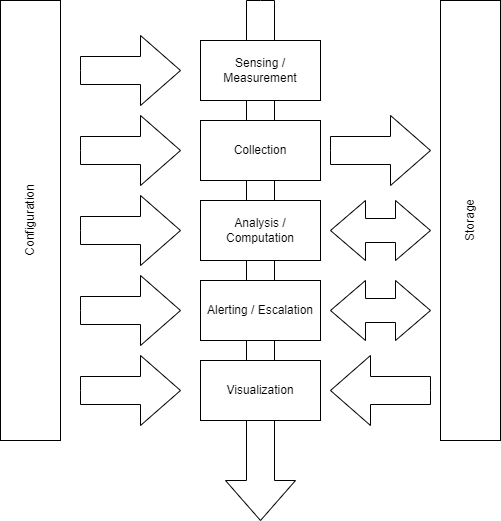

The diagram above was exported from draw.io. Its source (the exported page's mxGraphModel, read from the mxfile embedded in the PNG):
<mxGraphModel dx="794" dy="446" grid="1" gridSize="10" guides="1" tooltips="1" connect="1" arrows="1" fold="1" page="1" pageScale="1" pageWidth="850" pageHeight="1100" math="0" shadow="0">
  <root>
    <mxCell id="0" />
    <mxCell id="1" parent="0" />
    <mxCell id="I1ZlF1SSEJVN_7GYe1E7-20" value="" style="html=1;shadow=0;dashed=0;align=center;verticalAlign=middle;shape=mxgraph.arrows2.arrow;dy=0.6;dx=40;notch=0;direction=south;" vertex="1" parent="1">
      <mxGeometry x="425" y="120" width="70" height="520" as="geometry" />
    </mxCell>
    <mxCell id="I1ZlF1SSEJVN_7GYe1E7-1" value="Sensing / Measurement" style="rounded=0;whiteSpace=wrap;html=1;" vertex="1" parent="1">
      <mxGeometry x="400" y="160" width="120" height="60" as="geometry" />
    </mxCell>
    <mxCell id="I1ZlF1SSEJVN_7GYe1E7-2" value="Configuration" style="rounded=0;whiteSpace=wrap;html=1;rotation=-90;" vertex="1" parent="1">
      <mxGeometry x="10" y="310" width="440" height="60" as="geometry" />
    </mxCell>
    <mxCell id="I1ZlF1SSEJVN_7GYe1E7-3" value="Collection" style="rounded=0;whiteSpace=wrap;html=1;" vertex="1" parent="1">
      <mxGeometry x="400" y="240" width="120" height="60" as="geometry" />
    </mxCell>
    <mxCell id="I1ZlF1SSEJVN_7GYe1E7-4" value="Analysis / Computation" style="rounded=0;whiteSpace=wrap;html=1;" vertex="1" parent="1">
      <mxGeometry x="400" y="320" width="120" height="60" as="geometry" />
    </mxCell>
    <mxCell id="I1ZlF1SSEJVN_7GYe1E7-5" value="Alerting / Escalation" style="rounded=0;whiteSpace=wrap;html=1;" vertex="1" parent="1">
      <mxGeometry x="400" y="400" width="120" height="60" as="geometry" />
    </mxCell>
    <mxCell id="I1ZlF1SSEJVN_7GYe1E7-6" value="Visualization" style="rounded=0;whiteSpace=wrap;html=1;" vertex="1" parent="1">
      <mxGeometry x="400" y="480" width="120" height="60" as="geometry" />
    </mxCell>
    <mxCell id="I1ZlF1SSEJVN_7GYe1E7-7" value="Storage" style="rounded=0;whiteSpace=wrap;html=1;rotation=-90;" vertex="1" parent="1">
      <mxGeometry x="450" y="310" width="440" height="60" as="geometry" />
    </mxCell>
    <mxCell id="I1ZlF1SSEJVN_7GYe1E7-10" value="" style="html=1;shadow=0;dashed=0;align=center;verticalAlign=middle;shape=mxgraph.arrows2.arrow;dy=0.6;dx=40;notch=0;" vertex="1" parent="1">
      <mxGeometry x="280" y="155" width="100" height="70" as="geometry" />
    </mxCell>
    <mxCell id="I1ZlF1SSEJVN_7GYe1E7-11" value="" style="html=1;shadow=0;dashed=0;align=center;verticalAlign=middle;shape=mxgraph.arrows2.arrow;dy=0.6;dx=40;notch=0;" vertex="1" parent="1">
      <mxGeometry x="280" y="235" width="100" height="70" as="geometry" />
    </mxCell>
    <mxCell id="I1ZlF1SSEJVN_7GYe1E7-12" value="" style="html=1;shadow=0;dashed=0;align=center;verticalAlign=middle;shape=mxgraph.arrows2.arrow;dy=0.6;dx=40;notch=0;" vertex="1" parent="1">
      <mxGeometry x="280" y="315" width="100" height="70" as="geometry" />
    </mxCell>
    <mxCell id="I1ZlF1SSEJVN_7GYe1E7-13" value="" style="html=1;shadow=0;dashed=0;align=center;verticalAlign=middle;shape=mxgraph.arrows2.arrow;dy=0.6;dx=40;notch=0;" vertex="1" parent="1">
      <mxGeometry x="280" y="395" width="100" height="70" as="geometry" />
    </mxCell>
    <mxCell id="I1ZlF1SSEJVN_7GYe1E7-14" value="" style="html=1;shadow=0;dashed=0;align=center;verticalAlign=middle;shape=mxgraph.arrows2.arrow;dy=0.6;dx=40;notch=0;" vertex="1" parent="1">
      <mxGeometry x="280" y="475" width="100" height="70" as="geometry" />
    </mxCell>
    <mxCell id="I1ZlF1SSEJVN_7GYe1E7-15" value="" style="html=1;shadow=0;dashed=0;align=center;verticalAlign=middle;shape=mxgraph.arrows2.arrow;dy=0.6;dx=40;notch=0;" vertex="1" parent="1">
      <mxGeometry x="530" y="235" width="100" height="70" as="geometry" />
    </mxCell>
    <mxCell id="I1ZlF1SSEJVN_7GYe1E7-16" value="" style="html=1;shadow=0;dashed=0;align=center;verticalAlign=middle;shape=mxgraph.arrows2.twoWayArrow;dy=0.6;dx=35;" vertex="1" parent="1">
      <mxGeometry x="530" y="320" width="100" height="60" as="geometry" />
    </mxCell>
    <mxCell id="I1ZlF1SSEJVN_7GYe1E7-17" value="" style="html=1;shadow=0;dashed=0;align=center;verticalAlign=middle;shape=mxgraph.arrows2.arrow;dy=0.6;dx=40;notch=0;flipV=0;flipH=1;" vertex="1" parent="1">
      <mxGeometry x="530" y="475" width="100" height="70" as="geometry" />
    </mxCell>
    <mxCell id="I1ZlF1SSEJVN_7GYe1E7-19" value="" style="html=1;shadow=0;dashed=0;align=center;verticalAlign=middle;shape=mxgraph.arrows2.twoWayArrow;dy=0.6;dx=35;" vertex="1" parent="1">
      <mxGeometry x="530" y="400" width="100" height="60" as="geometry" />
    </mxCell>
  </root>
</mxGraphModel>